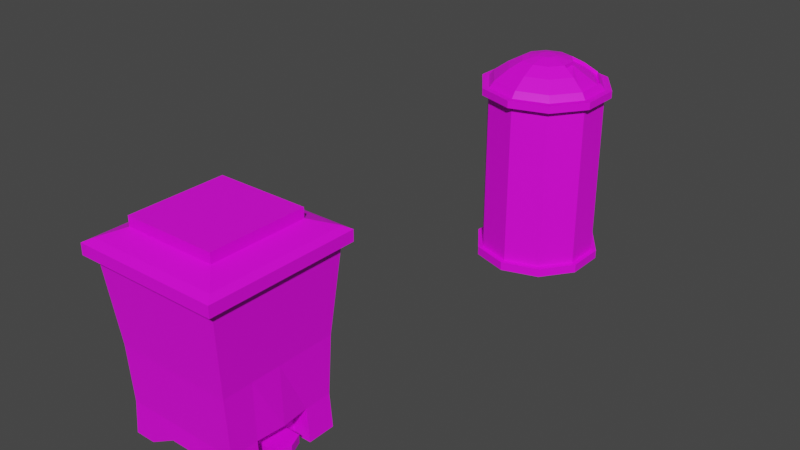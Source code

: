 # Source: TrashBin.blend  (saved by Blender 3.2.14; exported with 4.5.12 LTS)
import bpy
from mathutils import Matrix  # noqa: F401  (used for matrix-valued properties, if any)

bpy.ops.wm.read_factory_settings(use_empty=True)
scene = bpy.context.scene
scene.name = 'Scene'

# ---- collections
col_collection = bpy.data.collections.new('Collection'); scene.collection.children.link(col_collection)

# ---- images (referenced by path relative to the original .blend; pixels are not part of the script)
import os
ASSET_DIR = os.environ.get("B2B_ASSET_DIR", "")  # directory of the original .blend (textures are referenced by path, not embedded)
HERE = os.path.dirname(os.path.abspath(__file__))  # packed textures are extracted next to this script under _unpacked/

def load_image(name, relpath, width, height, colorspace="sRGB"):
    """Load a texture the original file referenced (path relative to the .blend, or extracted next to this script)."""
    p = next((c for c in (os.path.join(HERE, relpath), os.path.join(ASSET_DIR, relpath)) if relpath and os.path.exists(c)), "")
    if p:
        img = bpy.data.images.load(p, check_existing=True)
        img.name = name
    else:  # same state as the original file: an image datablock whose file is absent (Cycles renders it pink)
        img = bpy.data.images.new(name, width, height)
        img.source = "FILE"
        img.filepath = "//" + (relpath or name)
    img.colorspace_settings.name = colorspace
    return img
img_trashbinmat = load_image('TrashBinMat', 'TrashBinMat.png', 1024, 1024, 'sRGB')
img_medtrashmat = load_image('MedTrashMat', 'MedTrashMat.png', 1024, 1024, 'sRGB')

# ---- materials (node trees are filled in below, after node groups)
mat_material = bpy.data.materials.new('Material')
mat_material.use_transparent_shadow = False
mat_material_007 = bpy.data.materials.new('Material.007')
mat_material_007.use_transparent_shadow = False

# ---- material node trees
mat_material.use_nodes = True; mat_material.node_tree.nodes.clear()
_N = mat_material.node_tree.nodes; _L = mat_material.node_tree.links
n0 = _N.new('ShaderNodeBsdfPrincipled'); n0.name = 'Principled BSDF'; n0.location = (10, 300)
n0.distribution = 'GGX'
n0.subsurface_method = 'RANDOM_WALK_SKIN'
n0.inputs[3].default_value = 1.45
n0.inputs[27].default_value = (0.0, 0.0, 0.0, 1.0)
n0.inputs[28].default_value = 1.0
n1 = _N.new('ShaderNodeOutputMaterial'); n1.name = 'Material Output'; n1.location = (300, 300)
n2 = _N.new('ShaderNodeTexImage'); n2.name = 'Image Texture'; n2.location = (-280, 270)
n2.image = img_trashbinmat
_L.new(n0.outputs[0], n1.inputs[0])
_L.new(n2.outputs[0], n0.inputs[0])
n1.is_active_output = True
mat_material_007.use_nodes = True; mat_material_007.node_tree.nodes.clear()
_N = mat_material_007.node_tree.nodes; _L = mat_material_007.node_tree.links
n0 = _N.new('ShaderNodeBsdfPrincipled'); n0.name = 'Principled BSDF'; n0.location = (10, 300)
n0.distribution = 'GGX'
n0.subsurface_method = 'RANDOM_WALK_SKIN'
n0.inputs[3].default_value = 1.45
n0.inputs[27].default_value = (0.0, 0.0, 0.0, 1.0)
n0.inputs[28].default_value = 1.0
n1 = _N.new('ShaderNodeOutputMaterial'); n1.name = 'Material Output'; n1.location = (300, 300)
n2 = _N.new('ShaderNodeTexImage'); n2.name = 'Image Texture'; n2.location = (-280, 270)
n2.image = img_medtrashmat
_L.new(n0.outputs[0], n1.inputs[0])
_L.new(n2.outputs[0], n0.inputs[0])
n1.is_active_output = True

# ---- world
world_world = bpy.data.worlds.new('World'); scene.world = world_world
world_world.use_nodes = True; world_world.node_tree.nodes.clear()
_N = world_world.node_tree.nodes; _L = world_world.node_tree.links
n0 = _N.new('ShaderNodeOutputWorld'); n0.name = 'World Output'; n0.location = (300, 300)
n1 = _N.new('ShaderNodeBackground'); n1.name = 'Background'; n1.location = (10, 300)
n1.inputs[0].default_value = (0.05088, 0.05088, 0.05088, 1.0)
_L.new(n1.outputs[0], n0.inputs[0])
n0.is_active_output = True
world_world.color = (0.05088, 0.05088, 0.05088)
world_world.use_sun_shadow = False
world_world.sun_shadow_jitter_overblur = 0.0

# ---- meshes
me_cylinder_004 = bpy.data.meshes.new('Cylinder.004')
me_cylinder_004.from_pydata([(0.396, 0.1389, -0.5131), (0.396, 0.1389, -0.06631), (0.5365, 0.09328, -0.5131), (0.5365, 0.09328, -0.06631), (0.6233, -0.02621, -0.5131), (0.6233, -0.02621, -0.06631), (0.6233, -0.1739, -0.5131), (0.6233, -0.1739, -0.06631), (0.5365, -0.2934, -0.5131), (0.5365, -0.2934, -0.06631), (0.396, -0.339, -0.5131), (0.396, -0.339, -0.06631), (0.2555, -0.2934, -0.5131), (0.2555, -0.2934, -0.06631), (0.1687, -0.1739, -0.5131), (0.1687, -0.1739, -0.06631), (0.1687, -0.02621, -0.5131), (0.1687, -0.02621, -0.06631), (0.2555, 0.09328, -0.5131), (0.2555, 0.09328, -0.06631), (0.396, 0.1189, 0.2251), (0.5247, 0.07708, 0.2251), (0.6043, -0.0324, 0.2251), (0.6043, -0.1677, 0.2251), (0.5247, -0.2772, 0.2251), (0.396, -0.319, 0.2251), (0.2673, -0.2772, 0.2251), (0.1878, -0.1677, 0.2251), (0.1878, -0.0324, 0.2251), (0.2673, 0.07708, 0.2251), (0.396, 0.06159, 0.2675), (0.491, 0.03072, 0.2675), (0.5497, -0.15, 0.2675), (0.491, -0.2308, 0.2675), (0.396, -0.2617, 0.2675), (0.301, -0.2308, 0.2675), (0.2423, -0.15, 0.2675), (0.2423, -0.05011, 0.2675), (0.301, 0.03072, 0.2675), (0.396, 0.003651, 0.2992), (0.457, -0.01616, 0.2992), (0.4946, -0.06801, 0.2992), (0.4946, -0.1321, 0.2992), (0.457, -0.184, 0.2992), (0.396, -0.2038, 0.2992), (0.3351, -0.184, 0.2992), (0.2974, -0.1321, 0.2992), (0.2974, -0.06801, 0.2992), (0.3351, -0.01616, 0.2992), (0.396, -0.06537, 0.3145), (0.4164, -0.07199, 0.3145), (0.429, -0.08934, 0.3145), (0.429, -0.1108, 0.3145), (0.4164, -0.1281, 0.3145), (0.396, -0.1348, 0.3145), (0.3756, -0.1281, 0.3145), (0.363, -0.1108, 0.3145), (0.363, -0.08934, 0.3145), (0.3756, -0.07199, 0.3145), (0.2555, -0.2934, 0.1982), (0.1687, -0.1739, 0.1982), (0.396, -0.339, 0.1982), (0.5365, -0.2934, 0.1982), (0.6233, -0.1739, 0.1982), (0.396, 0.1389, 0.1982), (0.5365, 0.09328, 0.1982), (0.6233, -0.02621, 0.1982), (0.2555, 0.09328, 0.1982), (0.1687, -0.02621, 0.1982), (0.396, 0.1601, -0.5131), (0.5489, 0.1104, -0.5131), (0.6435, -0.01965, -0.5131), (0.6435, -0.1805, -0.5131), (0.5489, -0.3106, -0.5131), (0.396, -0.3603, -0.5131), (0.2431, -0.3106, -0.5131), (0.1485, -0.1805, -0.5131), (0.1485, -0.01965, -0.5131), (0.2431, 0.1104, -0.5131), (0.396, 0.1601, -0.5489), (0.5489, 0.1104, -0.5489), (0.6435, -0.01965, -0.5489), (0.6435, -0.1805, -0.5489), (0.5489, -0.3106, -0.5489), (0.396, -0.3603, -0.5489), (0.2431, -0.3106, -0.5489), (0.1485, -0.1805, -0.5489), (0.1485, -0.01965, -0.5489), (0.2431, 0.1104, -0.5489), (0.396, 0.1242, -0.538), (0.5278, 0.08138, -0.538), (0.6093, -0.03075, -0.538), (0.6093, -0.1694, -0.538), (0.5278, -0.2815, -0.538), (0.396, -0.3243, -0.538), (0.2642, -0.2815, -0.538), (0.1827, -0.1694, -0.538), (0.1827, -0.03075, -0.538), (0.2642, 0.08138, -0.538), (0.2391, -0.316, 0.1982), (0.1422, -0.1825, 0.1982), (0.396, -0.367, 0.1982), (0.5529, -0.316, 0.1982), (0.6498, -0.1825, 0.1982), (0.396, 0.1668, 0.1982), (0.5529, 0.1159, 0.1982), (0.6498, -0.01758, 0.1982), (0.2391, 0.1159, 0.1982), (0.1422, -0.01758, 0.1982), (0.2391, -0.316, 0.1685), (0.1422, -0.1825, 0.1685), (0.396, -0.367, 0.1685), (0.5529, -0.316, 0.1685), (0.6498, -0.1825, 0.1685), (0.396, 0.1668, 0.1685), (0.5529, 0.1159, 0.1685), (0.6498, -0.01758, 0.1685), (0.2391, 0.1159, 0.1685), (0.1422, -0.01758, 0.1685), (0.2632, -0.2829, 0.1685), (0.1811, -0.1699, 0.1685), (0.396, -0.326, 0.1685), (0.5288, -0.2829, 0.1685), (0.6109, -0.1699, 0.1685), (0.396, 0.1259, 0.1685), (0.5288, 0.08276, 0.1685), (0.6109, -0.03023, 0.1685), (0.2632, 0.08276, 0.1685), (0.1811, -0.03023, 0.1685), (0.5247, 0.07708, 0.21), (0.6043, -0.0324, 0.21), (0.6043, -0.1677, 0.21), (0.491, 0.03072, 0.2525), (0.5497, -0.15, 0.2525), (0.457, -0.01616, 0.2841), (0.4946, -0.06801, 0.2841), (0.4946, -0.1321, 0.2841)], [], [(0, 1, 3, 2), (2, 3, 5, 4), (4, 5, 7, 6), (6, 7, 9, 8), (8, 9, 11, 10), (10, 11, 13, 12), (12, 13, 15, 14), (14, 15, 17, 16), (60, 59, 26, 27), (16, 17, 19, 18), (18, 19, 1, 0), (6, 8, 73, 72), (28, 27, 36, 37), (59, 61, 25, 26), (61, 62, 24, 25), (62, 63, 23, 24), (65, 64, 20, 21), (63, 66, 22, 23), (66, 65, 21, 22), (64, 67, 29, 20), (67, 68, 28, 29), (68, 60, 27, 28), (34, 33, 43, 44), (25, 24, 33, 34), (29, 28, 37, 38), (26, 25, 34, 35), (20, 29, 38, 30), (27, 26, 35, 36), (24, 23, 32, 33), (21, 20, 30, 31), (41, 40, 50, 51), (38, 37, 47, 48), (35, 34, 44, 45), (30, 38, 48, 39), (36, 35, 45, 46), (33, 32, 42, 43), (31, 30, 39, 40), (37, 36, 46, 47), (50, 49, 58, 57, 56, 55, 54, 53, 52, 51), (48, 47, 57, 58), (45, 44, 54, 55), (42, 41, 51, 52), (39, 48, 58, 49), (46, 45, 55, 56), (43, 42, 52, 53), (40, 39, 49, 50), (47, 46, 56, 57), (44, 43, 53, 54), (17, 15, 60, 68), (19, 17, 68, 67), (1, 19, 67, 64), (5, 3, 65, 66), (7, 5, 66, 63), (3, 1, 64, 65), (9, 7, 63, 62), (11, 9, 62, 61), (13, 11, 61, 59), (15, 13, 59, 60), (78, 69, 79, 88), (0, 2, 70, 69), (4, 6, 72, 71), (2, 4, 71, 70), (18, 0, 69, 78), (16, 18, 78, 77), (14, 16, 77, 76), (12, 14, 76, 75), (10, 12, 75, 74), (8, 10, 74, 73), (85, 86, 96, 95), (75, 76, 86, 85), (72, 73, 83, 82), (69, 70, 80, 79), (76, 77, 87, 86), (73, 74, 84, 83), (70, 71, 81, 80), (77, 78, 88, 87), (74, 75, 85, 84), (71, 72, 82, 81), (89, 90, 91, 92, 93, 94, 95, 96, 97, 98), (82, 83, 93, 92), (79, 80, 90, 89), (86, 87, 97, 96), (83, 84, 94, 93), (80, 81, 91, 90), (87, 88, 98, 97), (84, 85, 95, 94), (81, 82, 92, 91), (88, 79, 89, 98), (64, 104, 107, 67), (60, 100, 99, 59), (62, 102, 103, 63), (66, 106, 105, 65), (68, 108, 100, 60), (61, 101, 102, 62), (63, 103, 106, 66), (67, 107, 108, 68), (59, 99, 101, 61), (65, 105, 104, 64), (108, 118, 110, 100), (101, 111, 112, 102), (103, 113, 116, 106), (107, 117, 118, 108), (99, 109, 111, 101), (105, 115, 114, 104), (104, 114, 117, 107), (100, 110, 109, 99), (102, 112, 113, 103), (106, 116, 115, 105), (118, 128, 120, 110), (111, 121, 122, 112), (113, 123, 126, 116), (117, 127, 128, 118), (109, 119, 121, 111), (115, 125, 124, 114), (114, 124, 127, 117), (110, 120, 119, 109), (112, 122, 123, 113), (116, 126, 125, 115), (42, 32, 133, 136), (31, 40, 134, 132), (40, 41, 135, 134), (22, 21, 129, 130), (21, 31, 132, 129), (41, 42, 136, 135), (23, 22, 130, 131), (32, 23, 131, 133), (130, 135, 136, 133, 131), (129, 132, 134, 135, 130)])
_uv = me_cylinder_004.uv_layers.new(name='UVMap')
_uv.uv.foreach_set('vector', [0.1475, 0.01421, 0.1475, 0.237, 0.0738, 0.237, 0.0738, 0.01421, 0.0738, 0.01421, 0.0738, 0.237, 0.01421, 0.237, 0.01421, 0.01421, 0.9858, 0.4108, 0.9858, 0.6336, 0.9262, 0.6336, 0.9262, 0.4108, 0.9262, 0.4108, 0.9262, 0.6336, 0.8525, 0.6336, 0.8525, 0.4108, 0.4283, 0.01421, 0.4283, 0.237, 0.3687, 0.237, 0.3687, 0.01421, 0.3687, 0.01421, 0.3687, 0.237, 0.295, 0.237, 0.295, 0.01421, 0.295, 0.01421, 0.295, 0.237, 0.2355, 0.237, 0.2355, 0.01421, 0.8652, 0.01421, 0.8652, 0.237, 0.7915, 0.237, 0.7915, 0.01421, 0.2355, 0.3689, 0.295, 0.3689, 0.2981, 0.3823, 0.2435, 0.3823, 0.7915, 0.01421, 0.7915, 0.237, 0.7319, 0.237, 0.7319, 0.01421, 0.207, 0.01421, 0.207, 0.237, 0.1475, 0.237, 0.1475, 0.01421, 0.6307, 0.4441, 0.5874, 0.5037, 0.5773, 0.5004, 0.6244, 0.4355, 0.5982, 0.8666, 0.5773, 0.8025, 0.6064, 0.8025, 0.6218, 0.8498, 0.295, 0.3689, 0.3687, 0.3689, 0.3656, 0.3823, 0.2981, 0.3823, 0.3687, 0.3689, 0.4283, 0.3689, 0.4202, 0.3823, 0.3656, 0.3823, 0.8525, 0.7655, 0.9262, 0.7655, 0.9231, 0.7789, 0.8556, 0.7789, 0.0738, 0.3689, 0.1475, 0.3689, 0.1444, 0.3823, 0.07688, 0.3823, 0.9262, 0.7655, 0.9858, 0.7655, 0.9777, 0.7789, 0.9231, 0.7789, 0.01421, 0.3689, 0.0738, 0.3689, 0.07688, 0.3823, 0.02229, 0.3823, 0.1475, 0.3689, 0.207, 0.3689, 0.199, 0.3823, 0.1444, 0.3823, 0.7319, 0.3689, 0.7915, 0.3689, 0.7946, 0.3823, 0.74, 0.3823, 0.7915, 0.3689, 0.8652, 0.3689, 0.8621, 0.3823, 0.7946, 0.3823, 0.6621, 0.7258, 0.7119, 0.7258, 0.7034, 0.7533, 0.6714, 0.7533, 0.6527, 0.6986, 0.7202, 0.6986, 0.7119, 0.7258, 0.6621, 0.7258, 0.6527, 0.9063, 0.5982, 0.8666, 0.6218, 0.8498, 0.6621, 0.8791, 0.5982, 0.7383, 0.6527, 0.6986, 0.6621, 0.7258, 0.6218, 0.7551, 0.7202, 0.9063, 0.6527, 0.9063, 0.6621, 0.8791, 0.7119, 0.8791, 0.5773, 0.8025, 0.5982, 0.7383, 0.6218, 0.7551, 0.6064, 0.8025, 0.7202, 0.6986, 0.7748, 0.7383, 0.7522, 0.7551, 0.7119, 0.7258, 0.7748, 0.8666, 0.7202, 0.9063, 0.7119, 0.8791, 0.7522, 0.8498, 0.7391, 0.8025, 0.7292, 0.8329, 0.7016, 0.8126, 0.7049, 0.8025, 0.6621, 0.8791, 0.6218, 0.8498, 0.6456, 0.8329, 0.6714, 0.8516, 0.6218, 0.7551, 0.6621, 0.7258, 0.6714, 0.7533, 0.6456, 0.7721, 0.7119, 0.8791, 0.6621, 0.8791, 0.6714, 0.8516, 0.7034, 0.8516, 0.6064, 0.8025, 0.6218, 0.7551, 0.6456, 0.7721, 0.6357, 0.8025, 0.7119, 0.7258, 0.7522, 0.7551, 0.7292, 0.7721, 0.7034, 0.7533, 0.7522, 0.8498, 0.7119, 0.8791, 0.7034, 0.8516, 0.7292, 0.8329, 0.6218, 0.8498, 0.6064, 0.8025, 0.6357, 0.8025, 0.6456, 0.8329, 0.7016, 0.8126, 0.6929, 0.8189, 0.6822, 0.8189, 0.6736, 0.8126, 0.6703, 0.8025, 0.6736, 0.7923, 0.6822, 0.786, 0.6929, 0.786, 0.7016, 0.7923, 0.7049, 0.8025, 0.6714, 0.8516, 0.6456, 0.8329, 0.6736, 0.8126, 0.6822, 0.8189, 0.6456, 0.7721, 0.6714, 0.7533, 0.6822, 0.786, 0.6736, 0.7923, 0.7292, 0.7721, 0.7391, 0.8025, 0.7049, 0.8025, 0.7016, 0.7923, 0.7034, 0.8516, 0.6714, 0.8516, 0.6822, 0.8189, 0.6929, 0.8189, 0.6357, 0.8025, 0.6456, 0.7721, 0.6736, 0.7923, 0.6703, 0.8025, 0.7034, 0.7533, 0.7292, 0.7721, 0.7016, 0.7923, 0.6929, 0.786, 0.7292, 0.8329, 0.7034, 0.8516, 0.6929, 0.8189, 0.7016, 0.8126, 0.6456, 0.8329, 0.6357, 0.8025, 0.6703, 0.8025, 0.6736, 0.8126, 0.6714, 0.7533, 0.7034, 0.7533, 0.6929, 0.786, 0.6822, 0.786, 0.7915, 0.237, 0.8652, 0.237, 0.8652, 0.3689, 0.7915, 0.3689, 0.7319, 0.237, 0.7915, 0.237, 0.7915, 0.3689, 0.7319, 0.3689, 0.1475, 0.237, 0.207, 0.237, 0.207, 0.3689, 0.1475, 0.3689, 0.01421, 0.237, 0.0738, 0.237, 0.0738, 0.3689, 0.01421, 0.3689, 0.9262, 0.6336, 0.9858, 0.6336, 0.9858, 0.7655, 0.9262, 0.7655, 0.0738, 0.237, 0.1475, 0.237, 0.1475, 0.3689, 0.0738, 0.3689, 0.8525, 0.6336, 0.9262, 0.6336, 0.9262, 0.7655, 0.8525, 0.7655, 0.3687, 0.237, 0.4283, 0.237, 0.4283, 0.3689, 0.3687, 0.3689, 0.295, 0.237, 0.3687, 0.237, 0.3687, 0.3689, 0.295, 0.3689, 0.2355, 0.237, 0.295, 0.237, 0.295, 0.3689, 0.2355, 0.3689, 0.8032, 0.9086, 0.8032, 0.8437, 0.8211, 0.8437, 0.8211, 0.9086, 0.8141, 0.5037, 0.7708, 0.4441, 0.777, 0.4355, 0.8241, 0.5004, 0.7007, 0.4213, 0.6307, 0.4441, 0.6244, 0.4355, 0.7007, 0.4108, 0.7708, 0.4441, 0.7007, 0.4213, 0.7007, 0.4108, 0.777, 0.4355, 0.8141, 0.5773, 0.8141, 0.5037, 0.8241, 0.5004, 0.8241, 0.5806, 0.7708, 0.6369, 0.8141, 0.5773, 0.8241, 0.5806, 0.777, 0.6454, 0.7007, 0.6596, 0.7708, 0.6369, 0.777, 0.6454, 0.7007, 0.6702, 0.6307, 0.6369, 0.7007, 0.6596, 0.7007, 0.6702, 0.6244, 0.6454, 0.5874, 0.5773, 0.6307, 0.6369, 0.6244, 0.6454, 0.5773, 0.5806, 0.5874, 0.5037, 0.5874, 0.5773, 0.5773, 0.5806, 0.5773, 0.5004, 0.6564, 0.03899, 0.7035, 0.1039, 0.6865, 0.1094, 0.6459, 0.05348, 0.8936, 0.07909, 0.8936, 0.01421, 0.9115, 0.01421, 0.9115, 0.07909, 0.5233, 0.7856, 0.5233, 0.7054, 0.5412, 0.7054, 0.5412, 0.7856, 0.8032, 0.8437, 0.8032, 0.7635, 0.8211, 0.7635, 0.8211, 0.8437, 0.477, 0.8504, 0.477, 0.7702, 0.4949, 0.7702, 0.4949, 0.8504, 0.8936, 0.2242, 0.8936, 0.1593, 0.9115, 0.1593, 0.9115, 0.2242, 0.8032, 0.7635, 0.8032, 0.6986, 0.8211, 0.6986, 0.8211, 0.7635, 0.477, 0.7702, 0.477, 0.7054, 0.4949, 0.7054, 0.4949, 0.7702, 0.8936, 0.1593, 0.8936, 0.07909, 0.9115, 0.07909, 0.9115, 0.1593, 0.5233, 0.8504, 0.5233, 0.7856, 0.5412, 0.7856, 0.5412, 0.8504, 0.5801, 0.2558, 0.5144, 0.2345, 0.4738, 0.1785, 0.4738, 0.1094, 0.5144, 0.05348, 0.5801, 0.03212, 0.6459, 0.05348, 0.6865, 0.1094, 0.6865, 0.1785, 0.6459, 0.2345, 0.4567, 0.1039, 0.5039, 0.03899, 0.5144, 0.05348, 0.4738, 0.1094, 0.5801, 0.2737, 0.5039, 0.2489, 0.5144, 0.2345, 0.5801, 0.2558, 0.7035, 0.1039, 0.7035, 0.1841, 0.6865, 0.1785, 0.6865, 0.1094, 0.5039, 0.03899, 0.5801, 0.01421, 0.5801, 0.03212, 0.5144, 0.05348, 0.5039, 0.2489, 0.4567, 0.1841, 0.4738, 0.1785, 0.5144, 0.2345, 0.7035, 0.1841, 0.6564, 0.2489, 0.6459, 0.2345, 0.6865, 0.1785, 0.5801, 0.01421, 0.6564, 0.03899, 0.6459, 0.05348, 0.5801, 0.03212, 0.4567, 0.1841, 0.4567, 0.1039, 0.4738, 0.1094, 0.4738, 0.1785, 0.6564, 0.2489, 0.5801, 0.2737, 0.5801, 0.2558, 0.6459, 0.2345, 0.1408, 0.663, 0.1408, 0.677, 0.219, 0.6515, 0.2108, 0.6403, 0.2541, 0.507, 0.2674, 0.5027, 0.219, 0.4362, 0.2108, 0.4474, 0.07074, 0.4474, 0.06256, 0.4362, 0.01421, 0.5027, 0.02745, 0.507, 0.02745, 0.5807, 0.01421, 0.585, 0.06256, 0.6515, 0.07074, 0.6403, 0.2541, 0.5807, 0.2674, 0.585, 0.2674, 0.5027, 0.2541, 0.507, 0.1408, 0.4247, 0.1408, 0.4108, 0.06256, 0.4362, 0.07074, 0.4474, 0.02745, 0.507, 0.01421, 0.5027, 0.01421, 0.585, 0.02745, 0.5807, 0.2108, 0.6403, 0.219, 0.6515, 0.2674, 0.585, 0.2541, 0.5807, 0.2108, 0.4474, 0.219, 0.4362, 0.1408, 0.4108, 0.1408, 0.4247, 0.07074, 0.6403, 0.06256, 0.6515, 0.1408, 0.677, 0.1408, 0.663, 0.01421, 0.7719, 0.02901, 0.7719, 0.02901, 0.7054, 0.01421, 0.7054, 0.3906, 0.7719, 0.4054, 0.7719, 0.4054, 0.7054, 0.3906, 0.7054, 0.4338, 0.8542, 0.4486, 0.8542, 0.4486, 0.7719, 0.4338, 0.7719, 0.01421, 0.8542, 0.02901, 0.8542, 0.02901, 0.7719, 0.01421, 0.7719, 0.3906, 0.8542, 0.4054, 0.8542, 0.4054, 0.7719, 0.3906, 0.7719, 0.07223, 0.7054, 0.05742, 0.7054, 0.05742, 0.7876, 0.07223, 0.7876, 0.07223, 0.7876, 0.05742, 0.7876, 0.05742, 0.8542, 0.07223, 0.8542, 0.3906, 0.9207, 0.4054, 0.9207, 0.4054, 0.8542, 0.3906, 0.8542, 0.4338, 0.9207, 0.4486, 0.9207, 0.4486, 0.8542, 0.4338, 0.8542, 0.4338, 0.7719, 0.4486, 0.7719, 0.4486, 0.7054, 0.4338, 0.7054, 0.5489, 0.5027, 0.5295, 0.509, 0.5295, 0.5787, 0.5489, 0.585, 0.4223, 0.6769, 0.4223, 0.6565, 0.3561, 0.635, 0.3441, 0.6515, 0.2958, 0.585, 0.3152, 0.5787, 0.3152, 0.509, 0.2958, 0.5027, 0.5006, 0.4362, 0.4886, 0.4527, 0.5295, 0.509, 0.5489, 0.5027, 0.5006, 0.6515, 0.4886, 0.635, 0.4223, 0.6565, 0.4223, 0.6769, 0.3441, 0.4362, 0.3561, 0.4527, 0.4223, 0.4312, 0.4223, 0.4108, 0.4223, 0.4108, 0.4223, 0.4312, 0.4886, 0.4527, 0.5006, 0.4362, 0.5489, 0.585, 0.5295, 0.5787, 0.4886, 0.635, 0.5006, 0.6515, 0.3441, 0.6515, 0.3561, 0.635, 0.3152, 0.5787, 0.2958, 0.585, 0.2958, 0.5027, 0.3152, 0.509, 0.3561, 0.4527, 0.3441, 0.4362, 0.5006, 0.3745, 0.4983, 0.3417, 0.5046, 0.3376, 0.507, 0.3705, 0.4582, 0.3345, 0.464, 0.3021, 0.4699, 0.3069, 0.464, 0.3393, 0.5354, 0.328, 0.5354, 0.3021, 0.5429, 0.3021, 0.5429, 0.328, 0.1082, 0.7729, 0.1082, 0.8275, 0.1006, 0.8275, 0.1006, 0.7729, 0.4567, 0.3701, 0.4582, 0.3345, 0.464, 0.3393, 0.4626, 0.3748, 0.5354, 0.3823, 0.5354, 0.3564, 0.5429, 0.3564, 0.5429, 0.3823, 0.1082, 0.7054, 0.1082, 0.7729, 0.1006, 0.7729, 0.1006, 0.7054, 0.4983, 0.3417, 0.5006, 0.3062, 0.507, 0.3021, 0.5046, 0.3376, 0.2958, 0.7695, 0.3523, 0.7695, 0.3622, 0.7999, 0.3392, 0.8169, 0.3166, 0.8337, 0.3166, 0.7054, 0.3392, 0.7222, 0.3622, 0.7391, 0.3523, 0.7695, 0.2958, 0.7695])
me_cylinder_004.materials.append(mat_material)
me_cylinder_004.use_paint_bone_selection = False
me_cylinder_004.use_paint_mask = True
me_cylinder_004.update()
me_cube = bpy.data.meshes.new('Cube')
me_cube.from_pydata([(-0.5876, -0.5404, -1.0), (-0.6381, -0.6591, 0.7389), (-0.5876, 0.5404, -1.0), (-0.6381, 0.6591, 0.7389), (0.5876, -0.5404, -1.0), (0.6381, -0.6591, 0.7389), (0.5876, 0.5404, -1.0), (0.6381, 0.6591, 0.7389), (-0.5657, -0.5693, -0.1243), (-0.5657, 0.5693, -0.1243), (0.5702, 0.5693, -0.1243), (0.5702, -0.5693, -0.1243), (-0.5876, 4.887e-08, -0.8518), (-0.6381, 5.96e-08, 0.7389), (0.6381, 5.96e-08, 0.7389), (0.5702, 5.148e-08, -0.1243), (-0.5657, 5.148e-08, -0.1243), (-0.5621, 0.5348, -0.6772), (0.5637, 0.5348, -0.6772), (0.5637, -0.5348, -0.6772), (-0.5621, -0.5348, -0.6772), (-0.5621, 5.838e-08, -0.6772), (0.5876, 5.049e-08, -0.6772), (0.402, 0.5404, -1.0), (0.4365, 0.6591, 0.7389), (0.402, -0.5404, -1.0), (0.4365, -0.6591, 0.7389), (0.3908, -0.5693, -0.1243), (0.3908, 0.5693, -0.1243), (-0.4617, -0.4642, 0.9059), (0.402, 4.887e-08, -1.0), (0.3859, 0.5348, -0.6772), (0.3859, -0.5348, -0.6772), (-0.6381, -0.6591, 0.8346), (-0.6381, 0.6591, 0.8346), (0.6381, -0.6591, 0.8346), (0.6381, 0.6591, 0.8346), (-0.6381, 5.96e-08, 0.8346), (0.6381, 5.96e-08, 0.8346), (0.4365, 0.6591, 0.8346), (0.4365, -0.6591, 0.8346), (-0.4617, -0.4642, 1.0), (-0.4617, 0.4642, 0.9059), (0.4371, -0.4642, 0.9059), (0.4371, 0.4642, 0.9059), (-0.4617, 4.197e-08, 0.9059), (0.4371, 4.197e-08, 0.9059), (0.2951, 0.4642, 0.9059), (0.2951, -0.4642, 0.9059), (-0.7158, -0.7276, 0.6883), (-0.4617, 0.4642, 1.0), (0.4371, -0.4642, 1.0), (0.4371, 0.4642, 1.0), (-0.4617, 4.197e-08, 1.0), (0.4371, 4.197e-08, 1.0), (0.2951, 0.4642, 1.0), (0.2951, -0.4642, 1.0), (0.2951, 4.197e-08, 1.0), (-0.7158, 0.7276, 0.6883), (0.6931, -0.7276, 0.6883), (0.6931, 0.7276, 0.6883), (-0.7158, 4.103e-08, 0.6883), (0.6931, 4.103e-08, 0.6883), (0.4705, 0.7276, 0.6883), (0.4705, -0.7276, 0.6883), (-0.7158, -0.7276, 0.7939), (-0.7158, 0.7276, 0.7939), (0.6931, -0.7276, 0.7939), (0.6931, 0.7276, 0.7939), (-0.7158, 4.103e-08, 0.7939), (0.6931, 4.103e-08, 0.7939), (0.4705, 0.7276, 0.7939), (0.4705, -0.7276, 0.7939), (-0.6381, 0.3296, 0.7389), (0.5876, 0.2702, -1.0), (-0.5657, 0.2846, -0.1243), (-0.5876, 0.2702, -1.0), (0.6381, 0.3296, 0.7389), (0.5702, 0.2846, -0.1243), (0.5637, 0.2674, -0.6772), (-0.5621, 0.2674, -0.6772), (0.402, 0.2702, -1.0), (-0.6381, 0.3296, 0.8346), (0.6381, 0.3296, 0.8346), (-0.4617, 0.2321, 0.9059), (0.4371, 0.2321, 0.9059), (-0.4617, 0.2321, 1.0), (0.4371, 0.2321, 1.0), (0.2951, 0.2321, 1.0), (-0.7158, 0.3638, 0.6883), (0.6931, 0.3638, 0.6883), (-0.7158, 0.3638, 0.7939), (0.6931, 0.3638, 0.7939), (-0.5876, -0.2702, -1.0), (0.6381, -0.3296, 0.7389), (0.5702, -0.2846, -0.1243), (-0.6381, -0.3296, 0.7389), (0.5876, -0.2702, -1.0), (-0.5657, -0.2846, -0.1243), (-0.5621, -0.2674, -0.6772), (0.5637, -0.2674, -0.6772), (0.402, -0.2702, -1.0), (0.6381, -0.3296, 0.8346), (-0.6381, -0.3296, 0.8346), (0.4371, -0.2321, 0.9059), (-0.4617, -0.2321, 0.9059), (0.4371, -0.2321, 1.0), (-0.4617, -0.2321, 1.0), (0.2951, -0.2321, 1.0), (0.6931, -0.3638, 0.6883), (-0.7158, -0.3638, 0.6883), (0.6931, -0.3638, 0.7939), (-0.7158, -0.3638, 0.7939), (0.402, 5.96e-08, -0.6772), (0.402, 0.2791, -0.6772), (0.402, -0.2791, -0.6772), (0.402, 0.2747, -0.8386), (0.402, 5.423e-08, -0.8386), (0.402, 0.1351, -1.0), (0.402, 0.1396, -0.6772), (0.402, -0.1396, -0.6772), (0.402, -0.1351, -1.0), (0.402, -0.2747, -0.8386), (0.402, -0.1373, -0.8386), (0.402, 0.1373, -0.8386), (-0.3713, -0.5348, -0.6772), (0.6559, 5.423e-08, -0.8386), (-0.3732, -0.5693, -0.1243), (-0.4219, -0.6591, 0.7389), (0.6019, 0.1373, -0.8386), (0.6019, -0.1373, -0.8386), (0.402, 5.155e-08, -0.9193), (0.6559, 5.155e-08, -0.9193), (-0.3885, 0.5404, -1.0), (0.4893, 5.423e-08, -0.8386), (0.4893, 5.155e-08, -0.9193), (0.6019, -0.1362, -0.9193), (0.6019, 0.1362, -0.9193), (0.402, 0.1362, -0.9193), (0.402, -0.1362, -0.9193), (-0.4219, 0.6591, 0.7389), (-0.3885, -0.5404, -1.0), (-0.3732, 0.5693, -0.1243), (-0.3713, 0.5348, -0.6772), (-0.4219, -0.6591, 0.8346), (-0.4219, 0.6591, 0.8346), (-0.3094, -0.4642, 0.9059), (-0.3094, 0.4642, 0.9059), (-0.3094, -0.4642, 1.0), (-0.3094, 0.4642, 1.0), (-0.3094, 4.197e-08, 1.0), (-0.477, -0.7276, 0.6883), (-0.477, 0.7276, 0.6883), (-0.477, -0.7276, 0.7939), (-0.477, 0.7276, 0.7939), (-0.3094, 0.2321, 1.0), (-0.3885, 0.2702, -1.0), (-0.3094, -0.2321, 1.0), (-0.3885, -0.2702, -1.0), (-0.1357, 0.6591, 0.7389), (0.1504, 0.6591, 0.7389), (-0.125, -0.5404, -0.8516), (0.1385, -0.5404, -0.8516), (-0.1186, 0.5693, -0.1243), (0.1361, 0.5693, -0.1243), (-0.1189, 0.5348, -0.6772), (0.1335, 0.5348, -0.6772), (-0.1357, 0.6591, 0.8346), (0.1504, 0.6591, 0.8346), (-0.1079, 0.4642, 0.9059), (0.09359, 0.4642, 0.9059), (-0.1079, 0.4642, 1.0), (0.09359, 0.4642, 1.0), (-0.1079, 4.197e-08, 1.0), (0.09359, 4.197e-08, 1.0), (-0.1612, 0.7276, 0.6883), (0.1547, 0.7276, 0.6883), (-0.1612, 0.7276, 0.7939), (0.1547, 0.7276, 0.7939), (-0.1079, 0.2321, 1.0), (0.09359, 0.2321, 1.0), (-0.1079, -0.2321, 1.0), (0.09359, -0.2321, 1.0), (0.1504, -0.6591, 0.8346), (-0.1357, -0.6591, 0.8346), (0.1335, -0.5348, -0.6772), (-0.1189, -0.5348, -0.6772), (0.1361, -0.5693, -0.1243), (-0.1186, -0.5693, -0.1243), (0.1504, -0.6591, 0.7389), (-0.1357, -0.6591, 0.7389), (0.1385, 0.5404, -0.8516), (-0.125, 0.5404, -0.8516), (0.09359, -0.4642, 0.9059), (-0.1079, -0.4642, 0.9059), (0.09359, -0.4642, 1.0), (-0.1079, -0.4642, 1.0), (0.1547, -0.7276, 0.6883), (-0.1612, -0.7276, 0.6883), (0.1547, -0.7276, 0.7939), (-0.1612, -0.7276, 0.7939), (0.1385, 0.2702, -0.8516), (-0.125, 0.2702, -0.8516), (0.1385, -0.2702, -0.8516), (-0.125, -0.2702, -0.8516), (-0.3885, 4.887e-08, -0.8518), (0.121, 4.887e-08, -0.8632), (-0.1167, 4.887e-08, -0.8624)], [], [(75, 73, 3, 9), (28, 24, 7, 10), (95, 94, 5, 11), (127, 128, 1, 8), (101, 97, 4, 25), (103, 37, 69, 112), (125, 127, 8, 20), (100, 95, 11, 19), (31, 28, 10, 18), (80, 75, 9, 17), (99, 98, 16, 21), (79, 78, 15, 22), (77, 7, 60, 90), (113, 22, 100, 115, 120), (78, 77, 14, 15), (98, 96, 13, 16), (81, 74, 79, 114, 116), (93, 99, 21, 12), (76, 80, 17, 2), (23, 31, 18, 6), (97, 100, 19, 4), (141, 125, 20, 0), (4, 19, 32, 25), (191, 166, 31, 23), (206, 201, 81, 118, 30), (140, 3, 58, 152), (166, 164, 28, 31), (19, 11, 27, 32), (94, 14, 62, 109), (203, 101, 25, 162), (11, 5, 26, 27), (164, 160, 24, 28), (145, 34, 42, 147), (82, 37, 45, 84), (102, 38, 46, 104), (103, 33, 29, 105), (144, 33, 65, 153), (102, 35, 67, 111), (96, 1, 49, 110), (39, 36, 68, 71), (104, 46, 54, 106), (105, 29, 41, 107), (48, 43, 51, 56), (44, 47, 55, 52), (83, 36, 44, 85), (183, 40, 48, 193), (36, 39, 47, 44), (40, 35, 43, 48), (157, 107, 41, 148), (155, 86, 53, 150), (87, 88, 57, 54), (106, 108, 56, 51), (84, 45, 53, 86), (147, 42, 50, 149), (85, 44, 52, 87), (193, 48, 56, 195), (64, 59, 67, 72), (60, 63, 71, 68), (197, 64, 72, 199), (89, 61, 69, 91), (152, 58, 66, 154), (90, 60, 68, 92), (110, 49, 65, 112), (109, 62, 70, 111), (73, 13, 61, 89), (83, 38, 70, 92), (26, 5, 59, 64), (189, 26, 64, 197), (168, 39, 71, 178), (82, 34, 66, 91), (7, 24, 63, 60), (35, 40, 72, 67), (37, 82, 91, 69), (36, 83, 92, 68), (3, 73, 89, 58), (62, 90, 92, 70), (58, 89, 91, 66), (46, 85, 87, 54), (42, 84, 86, 50), (52, 55, 88, 87), (149, 50, 86, 155), (38, 83, 85, 46), (34, 82, 84, 42), (191, 23, 81, 201), (12, 21, 80, 76), (6, 18, 79, 74), (10, 7, 77, 78), (23, 6, 74, 81), (14, 77, 90, 62), (18, 10, 78, 79), (21, 16, 75, 80), (16, 13, 73, 75), (59, 109, 111, 67), (61, 110, 112, 69), (54, 57, 108, 106), (150, 53, 107, 157), (45, 105, 107, 53), (43, 104, 106, 51), (13, 96, 110, 61), (38, 102, 111, 70), (37, 103, 105, 45), (35, 102, 104, 43), (206, 30, 121, 101, 203), (5, 94, 109, 59), (101, 122, 115, 100, 97), (0, 20, 99, 93), (8, 1, 96, 98), (20, 8, 98, 99), (22, 15, 95, 100), (33, 103, 112, 65), (22, 113, 119, 114, 79), (15, 14, 94, 95), (124, 117, 131, 30, 118), (123, 122, 101, 121), (116, 124, 118, 81), (114, 119, 124, 116), (119, 113, 117, 124), (117, 123, 121, 30, 131), (120, 115, 122, 123), (113, 120, 123, 117), (34, 145, 154, 66), (171, 149, 155, 179), (2, 133, 156, 76), (129, 124, 117, 134, 126), (123, 130, 126, 134, 117), (134, 126, 132, 135), (117, 134, 135, 131), (173, 150, 157, 181), (136, 130, 123, 139), (137, 138, 124, 129), (126, 132, 137, 129), (136, 132, 126, 130), (138, 137, 132, 131), (136, 139, 131, 132), (1, 128, 151, 49), (175, 152, 154, 177), (49, 151, 153, 65), (29, 146, 148, 41), (169, 147, 149, 171), (179, 155, 150, 173), (181, 157, 148, 196), (33, 144, 146, 29), (184, 144, 153, 200), (167, 145, 147, 169), (9, 3, 140, 142), (93, 158, 141, 0), (17, 9, 142, 143), (159, 140, 152, 175), (2, 17, 143, 133), (161, 186, 125, 141), (186, 188, 127, 125), (188, 190, 128, 127), (27, 26, 189, 187), (187, 189, 190, 188), (32, 27, 187, 185), (185, 187, 188, 186), (25, 32, 185, 162), (162, 185, 186, 161), (24, 160, 176, 63), (160, 159, 175, 176), (39, 168, 170, 47), (168, 167, 169, 170), (40, 183, 199, 72), (183, 184, 200, 199), (108, 182, 195, 56), (182, 181, 196, 195), (88, 180, 174, 57), (180, 179, 173, 174), (47, 170, 172, 55), (170, 169, 171, 172), (63, 176, 178, 71), (176, 175, 177, 178), (57, 174, 182, 108), (174, 173, 181, 182), (55, 172, 180, 88), (172, 171, 179, 180), (133, 192, 202, 156), (192, 191, 201, 202), (145, 167, 177, 154), (167, 168, 178, 177), (128, 190, 198, 151), (190, 189, 197, 198), (151, 198, 200, 153), (198, 197, 199, 200), (146, 194, 196, 148), (194, 193, 195, 196), (144, 184, 194, 146), (184, 183, 193, 194), (142, 140, 159, 163), (163, 159, 160, 164), (158, 204, 161, 141), (204, 203, 162, 161), (143, 142, 163, 165), (165, 163, 164, 166), (133, 143, 165, 192), (192, 165, 166, 191), (12, 205, 158, 93), (76, 156, 205, 12), (207, 206, 203, 204), (202, 201, 206, 207), (205, 207, 204, 158), (156, 202, 207, 205)])
_uv = me_cube.uv_layers.new(name='UVMap')
_uv.uv.foreach_set('vector', [0.3764, 0.1861, 0.3676, 0.3543, 0.3034, 0.3543, 0.3209, 0.1861, 0.3516, 0.5561, 0.3427, 0.7246, 0.3034, 0.7246, 0.3167, 0.5561, 0.08849, 0.1861, 0.07974, 0.3544, 0.01554, 0.3544, 0.03304, 0.1861, 0.06713, 0.5561, 0.05767, 0.7246, 0.01554, 0.7246, 0.02963, 0.5561, 0.6358, 0.8933, 0.6358, 0.9295, 0.5831, 0.9295, 0.5831, 0.8933, 0.6067, 0.09308, 0.6067, 0.1573, 0.5913, 0.1573, 0.5913, 0.08641, 0.0675, 0.4483, 0.06713, 0.5561, 0.02963, 0.5561, 0.03033, 0.4483, 0.09185, 0.07839, 0.08849, 0.1861, 0.03304, 0.1861, 0.03975, 0.07839, 0.3526, 0.4482, 0.3516, 0.5561, 0.3167, 0.5561, 0.3179, 0.4482, 0.3797, 0.07842, 0.3764, 0.1861, 0.3209, 0.1861, 0.3276, 0.07842, 0.4839, 0.07842, 0.4873, 0.1861, 0.4318, 0.1861, 0.4318, 0.07842, 0.196, 0.07839, 0.1994, 0.1861, 0.1439, 0.1861, 0.1439, 0.07841, 0.8466, 0.4629, 0.8466, 0.3987, 0.8575, 0.3854, 0.8575, 0.4562, 0.2445, 0.8101, 0.2084, 0.8101, 0.213, 0.758, 0.2445, 0.7557, 0.2445, 0.7829, 0.1994, 0.1861, 0.2081, 0.3544, 0.1439, 0.3544, 0.1439, 0.1861, 0.4873, 0.1861, 0.496, 0.3543, 0.4318, 0.3543, 0.4318, 0.1861, 0.8609, 0.9747, 0.8247, 0.9747, 0.8294, 0.9119, 0.8609, 0.9119, 0.8609, 0.9433, 0.4845, 0.01554, 0.4839, 0.07842, 0.4318, 0.07842, 0.4318, 0.04442, 0.3792, 0.01554, 0.3797, 0.07842, 0.3276, 0.07842, 0.3266, 0.01554, 0.3494, 0.3854, 0.3526, 0.4482, 0.3179, 0.4482, 0.3133, 0.3854, 0.09131, 0.01554, 0.09185, 0.07839, 0.03975, 0.07839, 0.03867, 0.01554, 0.06416, 0.3854, 0.0675, 0.4483, 0.03033, 0.4483, 0.02536, 0.3854, 0.2543, 0.3854, 0.2497, 0.4483, 0.215, 0.4483, 0.2181, 0.3854, 0.4008, 0.4143, 0.4018, 0.4482, 0.3526, 0.4482, 0.3494, 0.3854, 0.6884, 0.838, 0.741, 0.8414, 0.741, 0.8933, 0.7147, 0.8933, 0.6884, 0.8933, 0.6402, 0.3987, 0.598, 0.3987, 0.5831, 0.3854, 0.6296, 0.3854, 0.4018, 0.4482, 0.4012, 0.5561, 0.3516, 0.5561, 0.3526, 0.4482, 0.2497, 0.4483, 0.2509, 0.5561, 0.216, 0.5561, 0.215, 0.4483, 0.8466, 0.5913, 0.8466, 0.5271, 0.8575, 0.5271, 0.8575, 0.598, 0.6358, 0.8414, 0.6358, 0.8933, 0.5831, 0.8933, 0.5831, 0.8414, 0.2509, 0.5561, 0.2642, 0.7246, 0.2249, 0.7246, 0.216, 0.5561, 0.4012, 0.5561, 0.3984, 0.7246, 0.3427, 0.7246, 0.3516, 0.5561, 0.6488, 0.2857, 0.6067, 0.2857, 0.6416, 0.2477, 0.6713, 0.2477, 0.6067, 0.2215, 0.6067, 0.1573, 0.6416, 0.1573, 0.6416, 0.2025, 0.8552, 0.09308, 0.8552, 0.1573, 0.8166, 0.1573, 0.8166, 0.1121, 0.6067, 0.09308, 0.6067, 0.02888, 0.6416, 0.06686, 0.6416, 0.1121, 0.6488, 0.02888, 0.6067, 0.02888, 0.5913, 0.01554, 0.6378, 0.01554, 0.8552, 0.09308, 0.8552, 0.02888, 0.8656, 0.01554, 0.8656, 0.08641, 0.598, 0.5913, 0.598, 0.6555, 0.5831, 0.6689, 0.5831, 0.598, 0.8159, 0.2857, 0.8552, 0.2857, 0.8656, 0.299, 0.8222, 0.299, 0.5278, 0.8009, 0.5278, 0.8461, 0.5095, 0.8461, 0.5095, 0.8009, 0.8431, 0.8356, 0.8431, 0.8808, 0.8247, 0.8808, 0.8247, 0.8356, 0.1279, 0.9032, 0.1279, 0.9308, 0.1095, 0.9308, 0.1095, 0.9032, 0.1589, 0.9308, 0.1589, 0.9032, 0.1773, 0.9032, 0.1773, 0.9308, 0.8552, 0.2215, 0.8552, 0.2857, 0.8166, 0.2477, 0.8166, 0.2025, 0.7602, 0.02888, 0.8159, 0.02888, 0.7889, 0.06686, 0.7497, 0.06686, 0.8552, 0.2857, 0.8159, 0.2857, 0.7889, 0.2477, 0.8166, 0.2477, 0.8159, 0.02888, 0.8552, 0.02888, 0.8166, 0.06686, 0.7889, 0.06686, 0.3331, 0.8009, 0.3034, 0.8009, 0.3034, 0.7557, 0.3331, 0.7557, 0.3331, 0.8913, 0.3034, 0.8913, 0.3034, 0.8461, 0.3331, 0.8461, 0.4784, 0.8913, 0.4507, 0.8913, 0.4507, 0.8461, 0.4784, 0.8461, 0.4784, 0.8009, 0.4507, 0.8009, 0.4507, 0.7557, 0.4784, 0.7557, 0.8431, 0.7452, 0.8431, 0.7904, 0.8247, 0.7904, 0.8247, 0.7452, 0.1589, 0.7854, 0.1589, 0.7557, 0.1773, 0.7557, 0.1773, 0.7854, 0.5278, 0.8913, 0.5278, 0.9365, 0.5095, 0.9365, 0.5095, 0.8913, 0.1279, 0.8639, 0.1279, 0.9032, 0.1095, 0.9032, 0.1095, 0.8639, 0.9403, 0.4287, 0.9403, 0.3854, 0.9608, 0.3854, 0.9608, 0.4287, 0.9403, 0.9654, 0.9403, 0.922, 0.9608, 0.922, 0.9608, 0.9654, 0.9403, 0.4903, 0.9403, 0.4287, 0.9608, 0.4287, 0.9608, 0.4903, 0.8886, 0.598, 0.8886, 0.5271, 0.9092, 0.5271, 0.9092, 0.598, 0.9403, 0.7374, 0.9403, 0.6909, 0.9608, 0.6909, 0.9608, 0.7374, 0.9172, 0.2282, 0.9172, 0.299, 0.8966, 0.299, 0.8966, 0.2282, 0.8886, 0.4562, 0.8886, 0.3854, 0.9092, 0.3854, 0.9092, 0.4562, 0.9172, 0.08641, 0.9172, 0.1573, 0.8966, 0.1573, 0.8966, 0.08641, 0.598, 0.4629, 0.598, 0.5271, 0.5831, 0.5271, 0.5831, 0.4562, 0.8552, 0.2215, 0.8552, 0.1573, 0.8656, 0.1573, 0.8656, 0.2282, 0.8073, 0.6555, 0.8466, 0.6555, 0.8575, 0.6689, 0.8142, 0.6689, 0.7516, 0.6555, 0.8073, 0.6555, 0.8142, 0.6689, 0.7527, 0.6689, 0.7602, 0.2857, 0.8159, 0.2857, 0.8222, 0.299, 0.7608, 0.299, 0.6067, 0.2215, 0.6067, 0.2857, 0.5913, 0.299, 0.5913, 0.2282, 0.8466, 0.3987, 0.8073, 0.3987, 0.8142, 0.3854, 0.8575, 0.3854, 0.8552, 0.02888, 0.8159, 0.02888, 0.8222, 0.01554, 0.8656, 0.01554, 0.6067, 0.1573, 0.6067, 0.2215, 0.5913, 0.2282, 0.5913, 0.1573, 0.8552, 0.2857, 0.8552, 0.2215, 0.8656, 0.2282, 0.8656, 0.299, 0.598, 0.3987, 0.598, 0.4629, 0.5831, 0.4562, 0.5831, 0.3854, 0.9172, 0.1573, 0.9172, 0.2282, 0.8966, 0.2282, 0.8966, 0.1573, 0.8886, 0.6689, 0.8886, 0.598, 0.9092, 0.598, 0.9092, 0.6689, 0.5278, 0.8461, 0.5278, 0.8913, 0.5095, 0.8913, 0.5095, 0.8461, 0.8431, 0.6999, 0.8431, 0.7452, 0.8247, 0.7452, 0.8247, 0.6999, 0.4784, 0.9365, 0.4507, 0.9365, 0.4507, 0.8913, 0.4784, 0.8913, 0.3331, 0.9365, 0.3034, 0.9365, 0.3034, 0.8913, 0.3331, 0.8913, 0.8552, 0.1573, 0.8552, 0.2215, 0.8166, 0.2025, 0.8166, 0.1573, 0.6067, 0.2857, 0.6067, 0.2215, 0.6416, 0.2025, 0.6416, 0.2477, 0.7937, 0.8414, 0.7937, 0.8933, 0.741, 0.8933, 0.741, 0.8414, 0.4318, 0.04442, 0.4318, 0.07842, 0.3797, 0.07842, 0.3792, 0.01554, 0.2492, 0.01554, 0.2481, 0.07839, 0.196, 0.07839, 0.1966, 0.01554, 0.2548, 0.1861, 0.2723, 0.3544, 0.2081, 0.3544, 0.1994, 0.1861, 0.7937, 0.8933, 0.7937, 0.9295, 0.741, 0.9295, 0.741, 0.8933, 0.8466, 0.5271, 0.8466, 0.4629, 0.8575, 0.4562, 0.8575, 0.5271, 0.2481, 0.07839, 0.2548, 0.1861, 0.1994, 0.1861, 0.196, 0.07839, 0.4318, 0.07842, 0.4318, 0.1861, 0.3764, 0.1861, 0.3797, 0.07842, 0.4318, 0.1861, 0.4318, 0.3543, 0.3676, 0.3543, 0.3764, 0.1861, 0.9172, 0.01554, 0.9172, 0.08641, 0.8966, 0.08641, 0.8966, 0.01554, 0.8886, 0.5271, 0.8886, 0.4562, 0.9092, 0.4562, 0.9092, 0.5271, 0.4784, 0.8461, 0.4507, 0.8461, 0.4507, 0.8009, 0.4784, 0.8009, 0.3331, 0.8461, 0.3034, 0.8461, 0.3034, 0.8009, 0.3331, 0.8009, 0.8431, 0.7904, 0.8431, 0.8356, 0.8247, 0.8356, 0.8247, 0.7904, 0.5278, 0.7557, 0.5278, 0.8009, 0.5095, 0.8009, 0.5095, 0.7557, 0.598, 0.5271, 0.598, 0.5913, 0.5831, 0.598, 0.5831, 0.5271, 0.8552, 0.1573, 0.8552, 0.09308, 0.8656, 0.08641, 0.8656, 0.1573, 0.6067, 0.1573, 0.6067, 0.09308, 0.6416, 0.1121, 0.6416, 0.1573, 0.8552, 0.02888, 0.8552, 0.09308, 0.8166, 0.1121, 0.8166, 0.06686, 0.6884, 0.838, 0.6884, 0.8933, 0.6621, 0.8933, 0.6358, 0.8933, 0.6358, 0.8414, 0.8466, 0.6555, 0.8466, 0.5913, 0.8575, 0.598, 0.8575, 0.6689, 0.9845, 0.01554, 0.9845, 0.04695, 0.9845, 0.07835, 0.9529, 0.07841, 0.9483, 0.01554, 0.5371, 0.01554, 0.536, 0.07842, 0.4839, 0.07842, 0.4845, 0.01554, 0.5427, 0.1861, 0.5602, 0.3543, 0.496, 0.3543, 0.4873, 0.1861, 0.536, 0.07842, 0.5427, 0.1861, 0.4873, 0.1861, 0.4839, 0.07842, 0.1439, 0.07841, 0.1439, 0.1861, 0.08849, 0.1861, 0.09185, 0.07839, 0.6067, 0.02888, 0.6067, 0.09308, 0.5913, 0.08641, 0.5913, 0.01554, 0.2084, 0.8101, 0.2445, 0.8101, 0.2445, 0.8373, 0.2445, 0.8645, 0.213, 0.8622, 0.1439, 0.1861, 0.1439, 0.3544, 0.07974, 0.3544, 0.08849, 0.1861, 0.04698, 0.7834, 0.04698, 0.8101, 0.03126, 0.8101, 0.01554, 0.8101, 0.01554, 0.7838, 0.04698, 0.8369, 0.04698, 0.8636, 0.01554, 0.8627, 0.01554, 0.8364, 0.04698, 0.7566, 0.04698, 0.7834, 0.01554, 0.7838, 0.01554, 0.7575, 0.07841, 0.7557, 0.07841, 0.7829, 0.04698, 0.7834, 0.04698, 0.7566, 0.07841, 0.7829, 0.07841, 0.8101, 0.04698, 0.8101, 0.04698, 0.7834, 0.04698, 0.8101, 0.04698, 0.8369, 0.01554, 0.8364, 0.01554, 0.8101, 0.03126, 0.8101, 0.07841, 0.8373, 0.07841, 0.8645, 0.04698, 0.8636, 0.04698, 0.8369, 0.07841, 0.8101, 0.07841, 0.8373, 0.04698, 0.8369, 0.04698, 0.8101, 0.6067, 0.2857, 0.6488, 0.2857, 0.6378, 0.299, 0.5913, 0.299, 0.3723, 0.9365, 0.3331, 0.9365, 0.3331, 0.8913, 0.3723, 0.8913, 0.7937, 0.7006, 0.7937, 0.7393, 0.741, 0.7393, 0.741, 0.7006, 0.05446, 0.9491, 0.01554, 0.9491, 0.01554, 0.9223, 0.03255, 0.9223, 0.06497, 0.9223, 0.01554, 0.8956, 0.05446, 0.8956, 0.06497, 0.9223, 0.03255, 0.9223, 0.01554, 0.9223, 0.8934, 0.8015, 0.8934, 0.834, 0.9091, 0.834, 0.9091, 0.8015, 0.8934, 0.7845, 0.8934, 0.8015, 0.9091, 0.8015, 0.9091, 0.7845, 0.3723, 0.8461, 0.3331, 0.8461, 0.3331, 0.8009, 0.3723, 0.8009, 0.9483, 0.1484, 0.964, 0.1484, 0.964, 0.1095, 0.9483, 0.1095, 0.8934, 0.8651, 0.8934, 0.904, 0.9091, 0.904, 0.9091, 0.8651, 0.8934, 0.7267, 0.9091, 0.7267, 0.9092, 0.7532, 0.8935, 0.7534, 0.9092, 0.7002, 0.9091, 0.7267, 0.8934, 0.7267, 0.8935, 0.6999, 0.2084, 0.8956, 0.2473, 0.8956, 0.2578, 0.9221, 0.2084, 0.9221, 0.2473, 0.9486, 0.2084, 0.9486, 0.2084, 0.9221, 0.2578, 0.9221, 0.598, 0.6555, 0.6402, 0.6555, 0.6296, 0.6689, 0.5831, 0.6689, 0.9403, 0.799, 0.9403, 0.7374, 0.9608, 0.7374, 0.9608, 0.799, 0.9403, 0.6598, 0.9403, 0.6133, 0.9608, 0.6133, 0.9608, 0.6598, 0.1279, 0.7557, 0.1279, 0.7854, 0.1095, 0.7854, 0.1095, 0.7557, 0.1589, 0.8247, 0.1589, 0.7854, 0.1773, 0.7854, 0.1773, 0.8247, 0.3723, 0.8913, 0.3331, 0.8913, 0.3331, 0.8461, 0.3723, 0.8461, 0.3723, 0.8009, 0.3331, 0.8009, 0.3331, 0.7557, 0.3723, 0.7557, 0.6067, 0.02888, 0.6488, 0.02888, 0.6713, 0.06686, 0.6416, 0.06686, 0.7045, 0.02888, 0.6488, 0.02888, 0.6378, 0.01554, 0.6993, 0.01554, 0.7045, 0.2857, 0.6488, 0.2857, 0.6713, 0.2477, 0.7105, 0.2477, 0.538, 0.5561, 0.5521, 0.7246, 0.5099, 0.7246, 0.5005, 0.5561, 0.6358, 0.7006, 0.6358, 0.7393, 0.5831, 0.7393, 0.5831, 0.7006, 0.5373, 0.4482, 0.538, 0.5561, 0.5005, 0.5561, 0.5001, 0.4482, 0.6959, 0.3987, 0.6402, 0.3987, 0.6296, 0.3854, 0.6911, 0.3854, 0.5422, 0.3854, 0.5373, 0.4482, 0.5001, 0.4482, 0.5034, 0.3854, 0.1155, 0.4143, 0.1167, 0.4483, 0.0675, 0.4483, 0.06416, 0.3854, 0.1167, 0.4483, 0.1167, 0.5561, 0.06713, 0.5561, 0.0675, 0.4483, 0.1167, 0.5561, 0.1134, 0.7246, 0.05767, 0.7246, 0.06713, 0.5561, 0.216, 0.5561, 0.2249, 0.7246, 0.1692, 0.7246, 0.1664, 0.5561, 0.1664, 0.5561, 0.1692, 0.7246, 0.1134, 0.7246, 0.1167, 0.5561, 0.215, 0.4483, 0.216, 0.5561, 0.1664, 0.5561, 0.1658, 0.4483, 0.1658, 0.4483, 0.1664, 0.5561, 0.1167, 0.5561, 0.1167, 0.4483, 0.2181, 0.3854, 0.215, 0.4483, 0.1658, 0.4483, 0.1668, 0.4143, 0.1668, 0.4143, 0.1658, 0.4483, 0.1167, 0.4483, 0.1155, 0.4143, 0.8073, 0.3987, 0.7516, 0.3987, 0.7527, 0.3854, 0.8142, 0.3854, 0.7516, 0.3987, 0.6959, 0.3987, 0.6911, 0.3854, 0.7527, 0.3854, 0.8159, 0.2857, 0.7602, 0.2857, 0.7497, 0.2477, 0.7889, 0.2477, 0.7602, 0.2857, 0.7045, 0.2857, 0.7105, 0.2477, 0.7497, 0.2477, 0.8159, 0.02888, 0.7602, 0.02888, 0.7608, 0.01554, 0.8222, 0.01554, 0.7602, 0.02888, 0.7045, 0.02888, 0.6993, 0.01554, 0.7608, 0.01554, 0.4507, 0.8009, 0.4115, 0.8009, 0.4115, 0.7557, 0.4507, 0.7557, 0.4115, 0.8009, 0.3723, 0.8009, 0.3723, 0.7557, 0.4115, 0.7557, 0.4507, 0.8913, 0.4115, 0.8913, 0.4115, 0.8461, 0.4507, 0.8461, 0.4115, 0.8913, 0.3723, 0.8913, 0.3723, 0.8461, 0.4115, 0.8461, 0.1589, 0.9032, 0.1589, 0.8639, 0.1773, 0.8639, 0.1773, 0.9032, 0.1589, 0.8639, 0.1589, 0.8247, 0.1773, 0.8247, 0.1773, 0.8639, 0.9403, 0.922, 0.9403, 0.8605, 0.9608, 0.8605, 0.9608, 0.922, 0.9403, 0.8605, 0.9403, 0.799, 0.9608, 0.799, 0.9608, 0.8605, 0.4507, 0.8461, 0.4115, 0.8461, 0.4115, 0.8009, 0.4507, 0.8009, 0.4115, 0.8461, 0.3723, 0.8461, 0.3723, 0.8009, 0.4115, 0.8009, 0.4507, 0.9365, 0.4115, 0.9365, 0.4115, 0.8913, 0.4507, 0.8913, 0.4115, 0.9365, 0.3723, 0.9365, 0.3723, 0.8913, 0.4115, 0.8913, 0.7937, 0.7393, 0.7937, 0.79, 0.741, 0.79, 0.741, 0.7393, 0.7937, 0.79, 0.7937, 0.8414, 0.741, 0.8414, 0.741, 0.79, 0.6488, 0.2857, 0.7045, 0.2857, 0.6993, 0.299, 0.6378, 0.299, 0.7045, 0.2857, 0.7602, 0.2857, 0.7608, 0.299, 0.6993, 0.299, 0.6402, 0.6555, 0.6959, 0.6555, 0.6911, 0.6689, 0.6296, 0.6689, 0.6959, 0.6555, 0.7516, 0.6555, 0.7527, 0.6689, 0.6911, 0.6689, 0.9403, 0.6133, 0.9403, 0.5518, 0.9608, 0.5518, 0.9608, 0.6133, 0.9403, 0.5518, 0.9403, 0.4903, 0.9608, 0.4903, 0.9608, 0.5518, 0.1279, 0.7854, 0.1279, 0.8247, 0.1095, 0.8247, 0.1095, 0.7854, 0.1279, 0.8247, 0.1279, 0.8639, 0.1095, 0.8639, 0.1095, 0.8247, 0.6488, 0.02888, 0.7045, 0.02888, 0.7105, 0.06686, 0.6713, 0.06686, 0.7045, 0.02888, 0.7602, 0.02888, 0.7497, 0.06686, 0.7105, 0.06686, 0.5005, 0.5561, 0.5099, 0.7246, 0.4542, 0.7246, 0.4509, 0.5561, 0.4509, 0.5561, 0.4542, 0.7246, 0.3984, 0.7246, 0.4012, 0.5561, 0.6358, 0.7393, 0.6358, 0.79, 0.5831, 0.79, 0.5831, 0.7393, 0.6358, 0.79, 0.6358, 0.8414, 0.5831, 0.8414, 0.5831, 0.79, 0.5001, 0.4482, 0.5005, 0.5561, 0.4509, 0.5561, 0.4509, 0.4482, 0.4509, 0.4482, 0.4509, 0.5561, 0.4012, 0.5561, 0.4018, 0.4482, 0.5034, 0.3854, 0.5001, 0.4482, 0.4509, 0.4482, 0.4521, 0.4143, 0.4521, 0.4143, 0.4509, 0.4482, 0.4018, 0.4482, 0.4008, 0.4143, 0.6884, 0.6999, 0.6884, 0.7387, 0.6358, 0.7393, 0.6358, 0.7006, 0.741, 0.7006, 0.741, 0.7393, 0.6884, 0.7387, 0.6884, 0.6999, 0.6884, 0.7917, 0.6884, 0.838, 0.6358, 0.8414, 0.6358, 0.79, 0.741, 0.79, 0.741, 0.8414, 0.6884, 0.838, 0.6884, 0.7917, 0.6884, 0.7387, 0.6884, 0.7917, 0.6358, 0.79, 0.6358, 0.7393, 0.741, 0.7393, 0.741, 0.79, 0.6884, 0.7917, 0.6884, 0.7387])
me_cube.materials.append(mat_material_007)
me_cube.update()

# ---- objects
ob_trash_bin = bpy.data.objects.new('Trash Bin', me_cylinder_004)
ob_medtrash = bpy.data.objects.new('MedTrash', me_cube)

# ---- transforms, parenting, visibility, modifiers, constraints
ob_trash_bin.location = (0.0, 0.8784, 0.5155)
ob_medtrash.location = (0.3359, -0.9095, 0.3606)
ob_medtrash.scale = (0.4015, 0.4015, 0.4015)

# ---- collection membership
col_collection.objects.link(ob_trash_bin)
col_collection.objects.link(ob_medtrash)

# ---- scene / render settings (as saved in the file)
scene.frame_start = 1; scene.frame_end = 250; scene.frame_set(1)
scene.render.engine = 'BLENDER_EEVEE_NEXT'
scene.cycles.sampling_pattern = 'TABULATED_SOBOL'
scene.cycles.use_light_tree = False
scene.view_settings.view_transform = 'Filmic'
bpy.context.view_layer.update()

# ---- added for rendering (the .blend has no active camera and no usable light): camera, sun
cam_auto = bpy.data.cameras.new('AutoCamera')
cam_auto.lens = 50.0
cam_auto.sensor_width = 36.0
cam_auto.clip_end = 1000.0
ob_auto_camera = bpy.data.objects.new('AutoCamera', cam_auto)
scene.collection.objects.link(ob_auto_camera)
ob_auto_camera.location = (2.64713, -2.83575, 2.23292)
ob_auto_camera.rotation_euler = (1.09748, -7.21219e-08, 0.694738)
scene.camera = ob_auto_camera
light_auto_sun = bpy.data.lights.new('AutoSun', 'SUN')
light_auto_sun.energy = 3.0
light_auto_sun.angle = 0.0523599
ob_auto_sun = bpy.data.objects.new('AutoSun', light_auto_sun)
scene.collection.objects.link(ob_auto_sun)
ob_auto_sun.rotation_euler = (0.872665, 0.174533, 0.523599)
bpy.context.view_layer.update()
